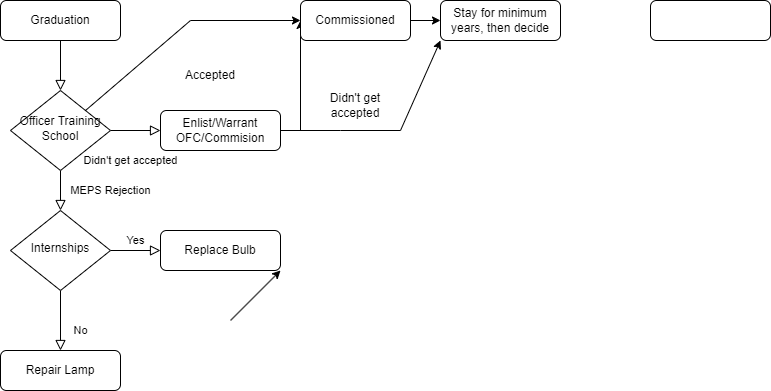

The diagram above was exported from draw.io. Its source (the exported page's mxGraphModel, read from the mxfile embedded in the PNG):
<mxGraphModel dx="1392" dy="731" grid="1" gridSize="10" guides="1" tooltips="1" connect="1" arrows="1" fold="1" page="1" pageScale="1" pageWidth="827" pageHeight="1169" math="0" shadow="0">
  <root>
    <mxCell id="WIyWlLk6GJQsqaUBKTNV-0" />
    <mxCell id="WIyWlLk6GJQsqaUBKTNV-1" parent="WIyWlLk6GJQsqaUBKTNV-0" />
    <mxCell id="WIyWlLk6GJQsqaUBKTNV-2" value="" style="rounded=0;html=1;jettySize=auto;orthogonalLoop=1;fontSize=11;endArrow=block;endFill=0;endSize=8;strokeWidth=1;shadow=0;labelBackgroundColor=none;edgeStyle=orthogonalEdgeStyle;" parent="WIyWlLk6GJQsqaUBKTNV-1" source="WIyWlLk6GJQsqaUBKTNV-3" target="WIyWlLk6GJQsqaUBKTNV-6" edge="1">
      <mxGeometry relative="1" as="geometry" />
    </mxCell>
    <mxCell id="WIyWlLk6GJQsqaUBKTNV-3" value="Graduation" style="rounded=1;whiteSpace=wrap;html=1;fontSize=12;glass=0;strokeWidth=1;shadow=0;" parent="WIyWlLk6GJQsqaUBKTNV-1" vertex="1">
      <mxGeometry x="160" y="80" width="120" height="40" as="geometry" />
    </mxCell>
    <mxCell id="WIyWlLk6GJQsqaUBKTNV-4" value="MEPS Rejection" style="rounded=0;html=1;jettySize=auto;orthogonalLoop=1;fontSize=11;endArrow=block;endFill=0;endSize=8;strokeWidth=1;shadow=0;labelBackgroundColor=none;edgeStyle=orthogonalEdgeStyle;" parent="WIyWlLk6GJQsqaUBKTNV-1" source="WIyWlLk6GJQsqaUBKTNV-6" target="WIyWlLk6GJQsqaUBKTNV-10" edge="1">
      <mxGeometry y="50" relative="1" as="geometry">
        <mxPoint as="offset" />
      </mxGeometry>
    </mxCell>
    <mxCell id="WIyWlLk6GJQsqaUBKTNV-5" value="Didn't get accepted" style="edgeStyle=orthogonalEdgeStyle;rounded=0;html=1;jettySize=auto;orthogonalLoop=1;fontSize=11;endArrow=block;endFill=0;endSize=8;strokeWidth=1;shadow=0;labelBackgroundColor=none;" parent="WIyWlLk6GJQsqaUBKTNV-1" source="WIyWlLk6GJQsqaUBKTNV-6" target="WIyWlLk6GJQsqaUBKTNV-7" edge="1">
      <mxGeometry x="-0.2" y="-30" relative="1" as="geometry">
        <mxPoint as="offset" />
      </mxGeometry>
    </mxCell>
    <mxCell id="WIyWlLk6GJQsqaUBKTNV-6" value="Officer Training School" style="rhombus;whiteSpace=wrap;html=1;shadow=0;fontFamily=Helvetica;fontSize=12;align=center;strokeWidth=1;spacing=6;spacingTop=-4;" parent="WIyWlLk6GJQsqaUBKTNV-1" vertex="1">
      <mxGeometry x="170" y="170" width="100" height="80" as="geometry" />
    </mxCell>
    <mxCell id="WIyWlLk6GJQsqaUBKTNV-7" value="Enlist/Warrant OFC/Commision" style="rounded=1;whiteSpace=wrap;html=1;fontSize=12;glass=0;strokeWidth=1;shadow=0;" parent="WIyWlLk6GJQsqaUBKTNV-1" vertex="1">
      <mxGeometry x="320" y="190" width="120" height="40" as="geometry" />
    </mxCell>
    <mxCell id="WIyWlLk6GJQsqaUBKTNV-8" value="No" style="rounded=0;html=1;jettySize=auto;orthogonalLoop=1;fontSize=11;endArrow=block;endFill=0;endSize=8;strokeWidth=1;shadow=0;labelBackgroundColor=none;edgeStyle=orthogonalEdgeStyle;" parent="WIyWlLk6GJQsqaUBKTNV-1" source="WIyWlLk6GJQsqaUBKTNV-10" target="WIyWlLk6GJQsqaUBKTNV-11" edge="1">
      <mxGeometry x="0.3333" y="20" relative="1" as="geometry">
        <mxPoint as="offset" />
      </mxGeometry>
    </mxCell>
    <mxCell id="WIyWlLk6GJQsqaUBKTNV-9" value="Yes" style="edgeStyle=orthogonalEdgeStyle;rounded=0;html=1;jettySize=auto;orthogonalLoop=1;fontSize=11;endArrow=block;endFill=0;endSize=8;strokeWidth=1;shadow=0;labelBackgroundColor=none;" parent="WIyWlLk6GJQsqaUBKTNV-1" source="WIyWlLk6GJQsqaUBKTNV-10" target="WIyWlLk6GJQsqaUBKTNV-12" edge="1">
      <mxGeometry y="10" relative="1" as="geometry">
        <mxPoint as="offset" />
      </mxGeometry>
    </mxCell>
    <mxCell id="WIyWlLk6GJQsqaUBKTNV-10" value="Internships" style="rhombus;whiteSpace=wrap;html=1;shadow=0;fontFamily=Helvetica;fontSize=12;align=center;strokeWidth=1;spacing=6;spacingTop=-4;" parent="WIyWlLk6GJQsqaUBKTNV-1" vertex="1">
      <mxGeometry x="170" y="290" width="100" height="80" as="geometry" />
    </mxCell>
    <mxCell id="WIyWlLk6GJQsqaUBKTNV-11" value="Repair Lamp" style="rounded=1;whiteSpace=wrap;html=1;fontSize=12;glass=0;strokeWidth=1;shadow=0;" parent="WIyWlLk6GJQsqaUBKTNV-1" vertex="1">
      <mxGeometry x="160" y="430" width="120" height="40" as="geometry" />
    </mxCell>
    <mxCell id="WIyWlLk6GJQsqaUBKTNV-12" value="Replace Bulb" style="rounded=1;whiteSpace=wrap;html=1;fontSize=12;glass=0;strokeWidth=1;shadow=0;" parent="WIyWlLk6GJQsqaUBKTNV-1" vertex="1">
      <mxGeometry x="320" y="310" width="120" height="40" as="geometry" />
    </mxCell>
    <mxCell id="7N0blyMUcbs9lVbe4Djz-1" value="" style="endArrow=classic;html=1;rounded=0;exitX=1;exitY=0.5;exitDx=0;exitDy=0;entryX=0;entryY=0.5;entryDx=0;entryDy=0;" edge="1" parent="WIyWlLk6GJQsqaUBKTNV-1" source="WIyWlLk6GJQsqaUBKTNV-7" target="7N0blyMUcbs9lVbe4Djz-3">
      <mxGeometry width="50" height="50" relative="1" as="geometry">
        <mxPoint x="380" y="190" as="sourcePoint" />
        <mxPoint x="460" y="210" as="targetPoint" />
        <Array as="points">
          <mxPoint x="460" y="210" />
        </Array>
      </mxGeometry>
    </mxCell>
    <mxCell id="7N0blyMUcbs9lVbe4Djz-3" value="Commissioned" style="rounded=1;whiteSpace=wrap;html=1;" vertex="1" parent="WIyWlLk6GJQsqaUBKTNV-1">
      <mxGeometry x="460" y="80" width="110" height="40" as="geometry" />
    </mxCell>
    <mxCell id="7N0blyMUcbs9lVbe4Djz-4" value="" style="endArrow=classic;html=1;rounded=0;exitX=1;exitY=0;exitDx=0;exitDy=0;entryX=0;entryY=0.5;entryDx=0;entryDy=0;" edge="1" parent="WIyWlLk6GJQsqaUBKTNV-1" source="WIyWlLk6GJQsqaUBKTNV-6" target="7N0blyMUcbs9lVbe4Djz-3">
      <mxGeometry width="50" height="50" relative="1" as="geometry">
        <mxPoint x="415" y="120" as="sourcePoint" />
        <mxPoint x="345" y="120" as="targetPoint" />
        <Array as="points">
          <mxPoint x="350" y="100" />
        </Array>
      </mxGeometry>
    </mxCell>
    <mxCell id="7N0blyMUcbs9lVbe4Djz-5" value="Accepted" style="text;html=1;strokeColor=none;fillColor=none;align=center;verticalAlign=middle;whiteSpace=wrap;rounded=0;" vertex="1" parent="WIyWlLk6GJQsqaUBKTNV-1">
      <mxGeometry x="340" y="140" width="60" height="30" as="geometry" />
    </mxCell>
    <mxCell id="7N0blyMUcbs9lVbe4Djz-6" value="" style="endArrow=classic;html=1;rounded=0;exitX=1;exitY=0.5;exitDx=0;exitDy=0;" edge="1" parent="WIyWlLk6GJQsqaUBKTNV-1" source="7N0blyMUcbs9lVbe4Djz-3" target="7N0blyMUcbs9lVbe4Djz-7">
      <mxGeometry width="50" height="50" relative="1" as="geometry">
        <mxPoint x="390" y="400" as="sourcePoint" />
        <mxPoint x="660" y="100" as="targetPoint" />
      </mxGeometry>
    </mxCell>
    <mxCell id="7N0blyMUcbs9lVbe4Djz-7" value="Stay for minimum years, then decide" style="rounded=1;whiteSpace=wrap;html=1;" vertex="1" parent="WIyWlLk6GJQsqaUBKTNV-1">
      <mxGeometry x="600" y="80" width="120" height="40" as="geometry" />
    </mxCell>
    <mxCell id="7N0blyMUcbs9lVbe4Djz-10" value="" style="endArrow=classic;html=1;rounded=0;exitX=1;exitY=0.5;exitDx=0;exitDy=0;entryX=0;entryY=1;entryDx=0;entryDy=0;" edge="1" parent="WIyWlLk6GJQsqaUBKTNV-1" source="WIyWlLk6GJQsqaUBKTNV-7" target="7N0blyMUcbs9lVbe4Djz-7">
      <mxGeometry width="50" height="50" relative="1" as="geometry">
        <mxPoint x="490" y="235" as="sourcePoint" />
        <mxPoint x="540" y="185" as="targetPoint" />
        <Array as="points">
          <mxPoint x="500" y="210" />
          <mxPoint x="560" y="210" />
        </Array>
      </mxGeometry>
    </mxCell>
    <mxCell id="7N0blyMUcbs9lVbe4Djz-11" value="Didn't get accepted" style="text;html=1;strokeColor=none;fillColor=none;align=center;verticalAlign=middle;whiteSpace=wrap;rounded=0;" vertex="1" parent="WIyWlLk6GJQsqaUBKTNV-1">
      <mxGeometry x="485" y="170" width="60" height="30" as="geometry" />
    </mxCell>
    <mxCell id="7N0blyMUcbs9lVbe4Djz-13" value="" style="rounded=1;whiteSpace=wrap;html=1;" vertex="1" parent="WIyWlLk6GJQsqaUBKTNV-1">
      <mxGeometry x="810" y="80" width="120" height="40" as="geometry" />
    </mxCell>
    <mxCell id="7N0blyMUcbs9lVbe4Djz-14" value="" style="endArrow=classic;html=1;rounded=0;" edge="1" parent="WIyWlLk6GJQsqaUBKTNV-1">
      <mxGeometry width="50" height="50" relative="1" as="geometry">
        <mxPoint x="390" y="400" as="sourcePoint" />
        <mxPoint x="440" y="350" as="targetPoint" />
      </mxGeometry>
    </mxCell>
  </root>
</mxGraphModel>